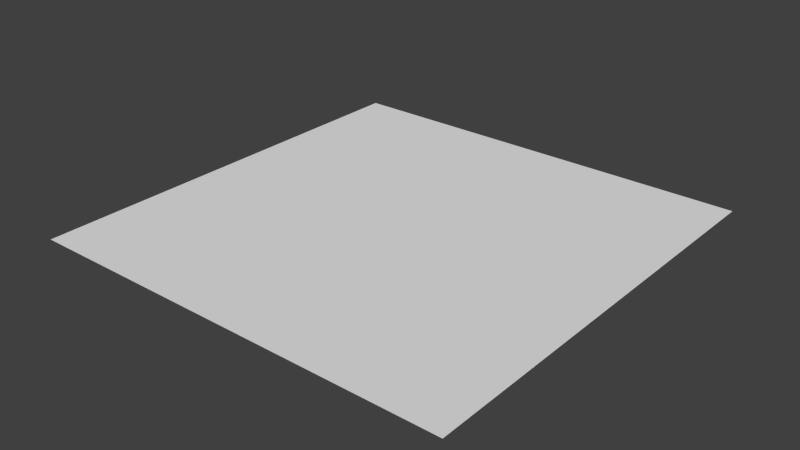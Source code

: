 # Source: Floor.blend  (saved by Blender 2.69.0; exported with 4.5.12 LTS)
import bpy
from mathutils import Matrix  # noqa: F401  (used for matrix-valued properties, if any)

bpy.ops.wm.read_factory_settings(use_empty=True)
scene = bpy.context.scene
scene.name = 'Scene'

# ---- collections
col_collection_1 = bpy.data.collections.new('Collection 1'); scene.collection.children.link(col_collection_1)

# ---- world
world_world = bpy.data.worlds.new('World'); scene.world = world_world
world_world.color = (0.05088, 0.05088, 0.05088)
world_world.use_sun_shadow = False
world_world.sun_shadow_jitter_overblur = 0.0
world_world.cycles.sampling_method = 'MANUAL'
world_world.cycles.sample_map_resolution = 256

# ---- meshes
me_plane_009 = bpy.data.meshes.new('Plane.009')
me_plane_009.from_pydata([(-14.0, -14.0, -2.114e-06), (14.0, -14.0, 2.114e-06), (-14.0, 14.0, -2.114e-06), (14.0, 14.0, 2.114e-06)], [], [(1, 0, 2, 3)])
_uv = me_plane_009.uv_layers.new(name='UVMap')
_uv.uv.foreach_set('vector', [0.0001001, 9.998e-05, 0.9999, 0.0001, 0.9999, 0.9999, 9.998e-05, 0.9999])
me_plane_009.use_remesh_preserve_volume = False
me_plane_009.use_remesh_preserve_attributes = False
me_plane_009.use_mirror_vertex_groups = False
me_plane_009.update()

# ---- objects
ob_plane = bpy.data.objects.new('Plane', me_plane_009)

# ---- transforms, parenting, visibility, modifiers, constraints
ob_plane.location = (0.0, 0.0, 0.0)
ob_plane.lineart.crease_threshold = 0.0

# ---- collection membership
col_collection_1.objects.link(ob_plane)

# ---- scene / render settings (as saved in the file)
scene.frame_start = 1; scene.frame_end = 250; scene.frame_set(1)
scene.render.engine = 'BLENDER_EEVEE_NEXT'
scene.render.image_settings.compression = 90
scene.render.resolution_percentage = 50
scene.render.dither_intensity = 0.0
scene.cycles.use_denoising = False
scene.cycles.samples = 10
scene.cycles.sampling_pattern = 'TABULATED_SOBOL'
scene.cycles.light_sampling_threshold = 0.0
scene.cycles.use_adaptive_sampling = False
scene.cycles.use_light_tree = False
scene.cycles.blur_glossy = 0.0
scene.cycles.volume_bounces = 1
scene.cycles.pixel_filter_type = 'GAUSSIAN'
scene.cycles.sample_clamp_indirect = 0.0
scene.view_settings.view_transform = 'Standard'
bpy.context.view_layer.update()

# ---- added for rendering (the .blend has no active camera and no usable light): camera, sun
cam_auto = bpy.data.cameras.new('AutoCamera')
cam_auto.lens = 50.0
cam_auto.sensor_width = 36.0
cam_auto.clip_end = 1000.0
ob_auto_camera = bpy.data.objects.new('AutoCamera', cam_auto)
scene.collection.objects.link(ob_auto_camera)
ob_auto_camera.location = (36.637, -43.9644, 29.3096)
ob_auto_camera.rotation_euler = (1.09748, -7.21219e-08, 0.694738)
scene.camera = ob_auto_camera
light_auto_sun = bpy.data.lights.new('AutoSun', 'SUN')
light_auto_sun.energy = 3.0
light_auto_sun.angle = 0.0523599
ob_auto_sun = bpy.data.objects.new('AutoSun', light_auto_sun)
scene.collection.objects.link(ob_auto_sun)
ob_auto_sun.rotation_euler = (0.872665, 0.174533, 0.523599)
bpy.context.view_layer.update()
